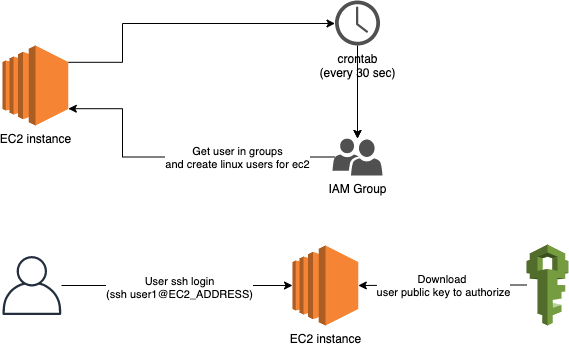

The diagram above was exported from draw.io. Its source (the exported page's mxGraphModel, read from the mxfile embedded in the PNG):
<mxGraphModel dx="763" dy="663" grid="1" gridSize="10" guides="1" tooltips="1" connect="1" arrows="1" fold="1" page="1" pageScale="1" pageWidth="1169" pageHeight="827" math="0" shadow="0">
  <root>
    <mxCell id="0" />
    <mxCell id="1" parent="0" />
    <mxCell id="XSNAnDKSR6Mye2JPvAGX-11" value="" style="edgeStyle=orthogonalEdgeStyle;rounded=0;orthogonalLoop=1;jettySize=auto;html=1;" edge="1" parent="1" source="XSNAnDKSR6Mye2JPvAGX-3" target="XSNAnDKSR6Mye2JPvAGX-5">
      <mxGeometry relative="1" as="geometry" />
    </mxCell>
    <mxCell id="XSNAnDKSR6Mye2JPvAGX-7" style="edgeStyle=orthogonalEdgeStyle;rounded=0;orthogonalLoop=1;jettySize=auto;html=1;exitX=1;exitY=0.21;exitDx=0;exitDy=0;exitPerimeter=0;" edge="1" parent="1" source="XSNAnDKSR6Mye2JPvAGX-1" target="XSNAnDKSR6Mye2JPvAGX-3">
      <mxGeometry relative="1" as="geometry">
        <Array as="points">
          <mxPoint x="160" y="97" />
          <mxPoint x="160" y="58" />
        </Array>
      </mxGeometry>
    </mxCell>
    <mxCell id="XSNAnDKSR6Mye2JPvAGX-1" value="EC2 instance" style="outlineConnect=0;dashed=0;verticalLabelPosition=bottom;verticalAlign=top;align=center;html=1;shape=mxgraph.aws3.ec2;fillColor=#F58534;gradientColor=none;" vertex="1" parent="1">
      <mxGeometry x="40" y="80" width="65.81" height="80" as="geometry" />
    </mxCell>
    <mxCell id="XSNAnDKSR6Mye2JPvAGX-8" style="edgeStyle=orthogonalEdgeStyle;rounded=0;orthogonalLoop=1;jettySize=auto;html=1;" edge="1" parent="1" source="XSNAnDKSR6Mye2JPvAGX-3" target="XSNAnDKSR6Mye2JPvAGX-5">
      <mxGeometry relative="1" as="geometry" />
    </mxCell>
    <mxCell id="XSNAnDKSR6Mye2JPvAGX-3" value="crontab&lt;br&gt;(every 30 sec)" style="pointerEvents=1;shadow=0;dashed=0;html=1;strokeColor=none;fillColor=#505050;labelPosition=center;verticalLabelPosition=bottom;verticalAlign=top;outlineConnect=0;align=center;shape=mxgraph.office.concepts.clock;labelBorderColor=none;" vertex="1" parent="1">
      <mxGeometry x="372.5" y="35" width="45" height="45" as="geometry" />
    </mxCell>
    <mxCell id="XSNAnDKSR6Mye2JPvAGX-9" style="edgeStyle=orthogonalEdgeStyle;rounded=0;orthogonalLoop=1;jettySize=auto;html=1;exitX=0.05;exitY=0.5;exitDx=0;exitDy=0;exitPerimeter=0;entryX=1;entryY=0.79;entryDx=0;entryDy=0;entryPerimeter=0;" edge="1" parent="1" source="XSNAnDKSR6Mye2JPvAGX-5" target="XSNAnDKSR6Mye2JPvAGX-1">
      <mxGeometry relative="1" as="geometry">
        <Array as="points">
          <mxPoint x="160" y="192" />
          <mxPoint x="160" y="143" />
        </Array>
      </mxGeometry>
    </mxCell>
    <mxCell id="XSNAnDKSR6Mye2JPvAGX-12" value="Get user in groups&lt;br&gt;and create linux users for ec2" style="edgeLabel;html=1;align=center;verticalAlign=middle;resizable=0;points=[];" vertex="1" connectable="0" parent="XSNAnDKSR6Mye2JPvAGX-9">
      <mxGeometry x="-0.5853" y="-1" relative="1" as="geometry">
        <mxPoint x="-33" y="1" as="offset" />
      </mxGeometry>
    </mxCell>
    <mxCell id="XSNAnDKSR6Mye2JPvAGX-5" value="IAM Group" style="pointerEvents=1;shadow=0;dashed=0;html=1;strokeColor=none;labelPosition=center;verticalLabelPosition=bottom;verticalAlign=top;align=center;fillColor=#505050;shape=mxgraph.mscae.intune.user_group" vertex="1" parent="1">
      <mxGeometry x="370" y="173" width="50" height="37" as="geometry" />
    </mxCell>
    <mxCell id="XSNAnDKSR6Mye2JPvAGX-13" value="EC2 instance" style="outlineConnect=0;dashed=0;verticalLabelPosition=bottom;verticalAlign=top;align=center;html=1;shape=mxgraph.aws3.ec2;fillColor=#F58534;gradientColor=none;" vertex="1" parent="1">
      <mxGeometry x="330" y="280" width="65.81" height="80" as="geometry" />
    </mxCell>
    <mxCell id="XSNAnDKSR6Mye2JPvAGX-15" style="edgeStyle=orthogonalEdgeStyle;rounded=0;orthogonalLoop=1;jettySize=auto;html=1;" edge="1" parent="1" source="XSNAnDKSR6Mye2JPvAGX-14" target="XSNAnDKSR6Mye2JPvAGX-13">
      <mxGeometry relative="1" as="geometry" />
    </mxCell>
    <mxCell id="XSNAnDKSR6Mye2JPvAGX-16" value="User ssh login&lt;br&gt;(ssh user1@EC2_ADDRESS)" style="edgeLabel;html=1;align=center;verticalAlign=middle;resizable=0;points=[];" vertex="1" connectable="0" parent="XSNAnDKSR6Mye2JPvAGX-15">
      <mxGeometry x="0.0631" y="-1" relative="1" as="geometry">
        <mxPoint x="-6" as="offset" />
      </mxGeometry>
    </mxCell>
    <mxCell id="XSNAnDKSR6Mye2JPvAGX-14" value="" style="outlineConnect=0;fontColor=#232F3E;gradientColor=none;fillColor=#232F3E;strokeColor=none;dashed=0;verticalLabelPosition=bottom;verticalAlign=top;align=center;html=1;fontSize=12;fontStyle=0;aspect=fixed;pointerEvents=1;shape=mxgraph.aws4.user;" vertex="1" parent="1">
      <mxGeometry x="40" y="290.5" width="59" height="59" as="geometry" />
    </mxCell>
    <mxCell id="XSNAnDKSR6Mye2JPvAGX-18" style="edgeStyle=orthogonalEdgeStyle;rounded=0;orthogonalLoop=1;jettySize=auto;html=1;" edge="1" parent="1" source="XSNAnDKSR6Mye2JPvAGX-17" target="XSNAnDKSR6Mye2JPvAGX-13">
      <mxGeometry relative="1" as="geometry" />
    </mxCell>
    <mxCell id="XSNAnDKSR6Mye2JPvAGX-20" value="Download &lt;br&gt;user public key to authorize" style="edgeLabel;html=1;align=center;verticalAlign=middle;resizable=0;points=[];" vertex="1" connectable="0" parent="XSNAnDKSR6Mye2JPvAGX-18">
      <mxGeometry x="0.2509" y="-3" relative="1" as="geometry">
        <mxPoint x="22" y="3" as="offset" />
      </mxGeometry>
    </mxCell>
    <mxCell id="XSNAnDKSR6Mye2JPvAGX-17" value="" style="outlineConnect=0;dashed=0;verticalLabelPosition=bottom;verticalAlign=top;align=center;html=1;shape=mxgraph.aws3.iam;fillColor=#759C3E;gradientColor=none;strokeWidth=0.5;" vertex="1" parent="1">
      <mxGeometry x="564" y="279" width="42" height="81" as="geometry" />
    </mxCell>
  </root>
</mxGraphModel>